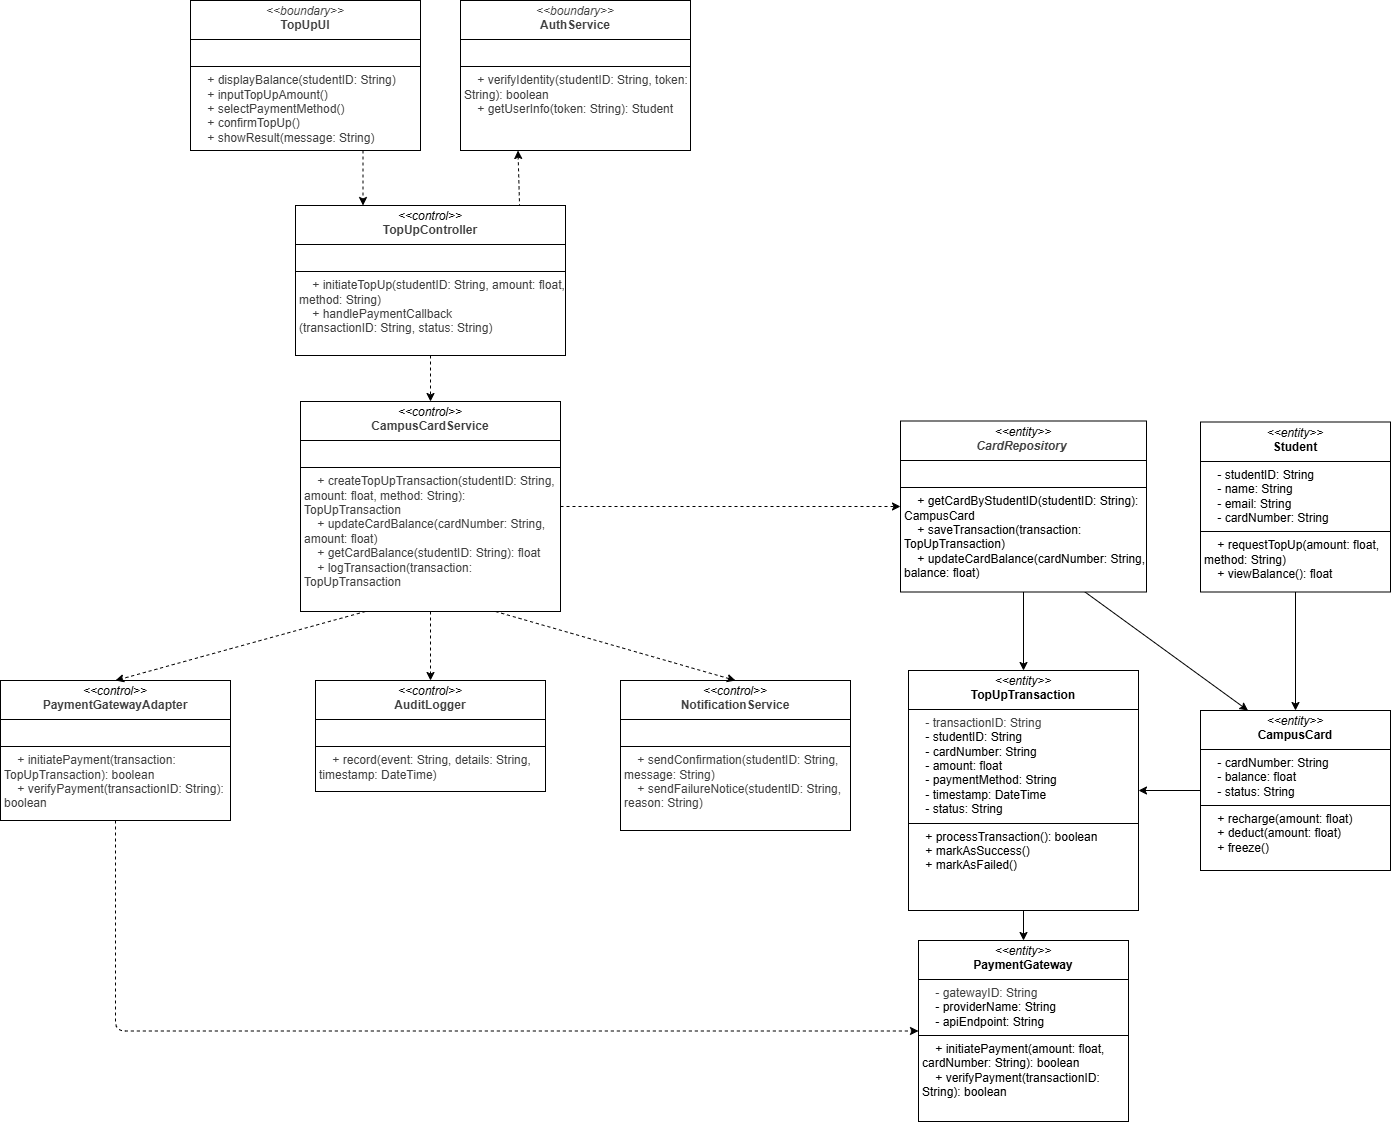

The diagram above was exported from draw.io. Its source (the exported page's mxGraphModel, read from the mxfile embedded in the PNG):
<mxGraphModel dx="1008" dy="2577" grid="1" gridSize="10" guides="1" tooltips="1" connect="1" arrows="1" fold="1" page="1" pageScale="1" pageWidth="827" pageHeight="1169" math="0" shadow="0">
  <root>
    <mxCell id="0" />
    <mxCell id="1" parent="0" />
    <mxCell id="46" style="edgeStyle=none;html=1;exitX=0.5;exitY=1;exitDx=0;exitDy=0;entryX=0.5;entryY=0;entryDx=0;entryDy=0;fontFamily=Helvetica;fontSize=12;fontColor=default;" edge="1" parent="1" source="47" target="54">
      <mxGeometry relative="1" as="geometry" />
    </mxCell>
    <mxCell id="47" value="&lt;p style=&quot;margin:0px;margin-top:4px;text-align:center;&quot;&gt;&lt;i&gt;&amp;lt;&amp;lt;entity&amp;gt;&amp;gt;&lt;/i&gt;&lt;br&gt;&lt;b&gt;Student&lt;/b&gt;&lt;/p&gt;&lt;hr size=&quot;1&quot; style=&quot;border-style:solid;&quot;&gt;&lt;p style=&quot;margin:0px;margin-left:4px;&quot;&gt;&amp;nbsp; &amp;nbsp; - studentID: String&lt;/p&gt;&lt;p style=&quot;margin:0px;margin-left:4px;&quot;&gt;&amp;nbsp; &amp;nbsp; - name: String&lt;/p&gt;&lt;p style=&quot;margin:0px;margin-left:4px;&quot;&gt;&amp;nbsp; &amp;nbsp; - email: String&lt;/p&gt;&lt;p style=&quot;margin:0px;margin-left:4px;&quot;&gt;&amp;nbsp; &amp;nbsp; - cardNumber: String&lt;/p&gt;&lt;hr size=&quot;1&quot; style=&quot;border-style:solid;&quot;&gt;&lt;p style=&quot;margin:0px;margin-left:4px;&quot;&gt;&amp;nbsp; &amp;nbsp; + requestTopUp(amount: float, method: String)&lt;/p&gt;&lt;p style=&quot;margin:0px;margin-left:4px;&quot;&gt;&amp;nbsp; &amp;nbsp; + viewBalance(): float&lt;/p&gt;" style="verticalAlign=top;align=left;overflow=fill;html=1;whiteSpace=wrap;" vertex="1" parent="1">
      <mxGeometry x="2191" y="-258.5" width="190" height="170" as="geometry" />
    </mxCell>
    <mxCell id="48" value="&lt;p style=&quot;margin:0px;margin-top:4px;text-align:center;&quot;&gt;&lt;i&gt;&amp;lt;&amp;lt;control&amp;gt;&amp;gt;&lt;/i&gt;&lt;br&gt;&lt;b style=&quot;color: rgb(63, 63, 63); scrollbar-color: rgb(226, 226, 226) rgb(251, 251, 251);&quot;&gt;AuditLogger&lt;/b&gt;&lt;/p&gt;&lt;hr size=&quot;1&quot; style=&quot;border-style:solid;&quot;&gt;&lt;p style=&quot;margin:0px;margin-left:4px;&quot;&gt;&lt;br&gt;&lt;/p&gt;&lt;hr size=&quot;1&quot; style=&quot;border-style:solid;&quot;&gt;&lt;p style=&quot;margin: 0px 0px 0px 4px;&quot;&gt;&lt;span style=&quot;color: rgb(63, 63, 63); background-color: transparent;&quot;&gt;&amp;nbsp; &amp;nbsp; + record(event: String, details: String, timestamp: DateTime)&lt;/span&gt;&lt;/p&gt;" style="verticalAlign=top;align=left;overflow=fill;html=1;whiteSpace=wrap;" vertex="1" parent="1">
      <mxGeometry x="1306" width="230" height="111" as="geometry" />
    </mxCell>
    <mxCell id="49" style="edgeStyle=none;html=1;exitX=0.5;exitY=1;exitDx=0;exitDy=0;entryX=0.5;entryY=0;entryDx=0;entryDy=0;fontFamily=Helvetica;fontSize=12;fontColor=default;" edge="1" parent="1" source="51" target="56">
      <mxGeometry relative="1" as="geometry" />
    </mxCell>
    <mxCell id="50" style="edgeStyle=none;html=1;exitX=0.75;exitY=1;exitDx=0;exitDy=0;entryX=0.25;entryY=0;entryDx=0;entryDy=0;fontFamily=Helvetica;fontSize=12;fontColor=default;" edge="1" parent="1" source="51" target="54">
      <mxGeometry relative="1" as="geometry" />
    </mxCell>
    <mxCell id="51" value="&lt;p style=&quot;margin:0px;margin-top:4px;text-align:center;&quot;&gt;&lt;i&gt;&amp;lt;&amp;lt;entity&amp;gt;&amp;gt;&lt;/i&gt;&lt;br&gt;&lt;i style=&quot;color: rgb(63, 63, 63); scrollbar-color: rgb(226, 226, 226) rgb(251, 251, 251);&quot;&gt;&lt;b&gt;CardRepository&amp;nbsp;&lt;/b&gt;&lt;/i&gt;&lt;/p&gt;&lt;hr size=&quot;1&quot; style=&quot;border-style:solid;&quot;&gt;&lt;p style=&quot;margin:0px;margin-left:4px;&quot;&gt;&lt;br&gt;&lt;/p&gt;&lt;hr size=&quot;1&quot; style=&quot;border-style:solid;&quot;&gt;&lt;p style=&quot;margin:0px;margin-left:4px;&quot;&gt;&amp;nbsp; &amp;nbsp; + getCardByStudentID(studentID: String): CampusCard&lt;/p&gt;&lt;p style=&quot;margin:0px;margin-left:4px;&quot;&gt;&amp;nbsp; &amp;nbsp; + saveTransaction(transaction: TopUpTransaction)&lt;/p&gt;&lt;p style=&quot;margin:0px;margin-left:4px;&quot;&gt;&amp;nbsp; &amp;nbsp; + updateCardBalance(cardNumber: String, balance: float)&lt;/p&gt;&lt;p style=&quot;margin:0px;margin-left:4px;&quot;&gt;&lt;br&gt;&lt;/p&gt;" style="verticalAlign=top;align=left;overflow=fill;html=1;whiteSpace=wrap;" vertex="1" parent="1">
      <mxGeometry x="1891" y="-259.5" width="246" height="171" as="geometry" />
    </mxCell>
    <mxCell id="52" value="&lt;p style=&quot;margin:0px;margin-top:4px;text-align:center;&quot;&gt;&lt;i&gt;&amp;lt;&amp;lt;entity&amp;gt;&amp;gt;&lt;/i&gt;&lt;br&gt;&lt;b&gt;PaymentGateway&lt;/b&gt;&lt;/p&gt;&lt;hr size=&quot;1&quot; style=&quot;border-style:solid;&quot;&gt;&lt;p style=&quot;margin:0px;margin-left:4px;&quot;&gt;&lt;span style=&quot;color: rgb(63, 63, 63); background-color: transparent;&quot;&gt;&amp;nbsp; &amp;nbsp; - gatewayID: String&lt;/span&gt;&lt;/p&gt;&lt;p style=&quot;margin:0px;margin-left:4px;&quot;&gt;&amp;nbsp; &amp;nbsp; - providerName: String&lt;/p&gt;&lt;p style=&quot;margin:0px;margin-left:4px;&quot;&gt;&amp;nbsp; &amp;nbsp; - apiEndpoint: String&lt;/p&gt;&lt;hr size=&quot;1&quot; style=&quot;border-style:solid;&quot;&gt;&lt;p style=&quot;margin:0px;margin-left:4px;&quot;&gt;&amp;nbsp; &amp;nbsp; + initiatePayment(amount: float, cardNumber: String): boolean&lt;/p&gt;&lt;p style=&quot;margin:0px;margin-left:4px;&quot;&gt;&amp;nbsp; &amp;nbsp; + verifyPayment(transactionID: String): boolean&lt;/p&gt;" style="verticalAlign=top;align=left;overflow=fill;html=1;whiteSpace=wrap;" vertex="1" parent="1">
      <mxGeometry x="1909" y="260" width="210" height="181" as="geometry" />
    </mxCell>
    <mxCell id="53" style="edgeStyle=none;html=1;exitX=0;exitY=0.5;exitDx=0;exitDy=0;entryX=1;entryY=0.5;entryDx=0;entryDy=0;fontFamily=Helvetica;fontSize=12;fontColor=default;" edge="1" parent="1" source="54" target="56">
      <mxGeometry relative="1" as="geometry" />
    </mxCell>
    <mxCell id="54" value="&lt;p style=&quot;margin:0px;margin-top:4px;text-align:center;&quot;&gt;&lt;i&gt;&amp;lt;&amp;lt;entity&amp;gt;&amp;gt;&lt;/i&gt;&lt;br&gt;&lt;b&gt;CampusCard&lt;/b&gt;&lt;/p&gt;&lt;hr size=&quot;1&quot; style=&quot;border-style:solid;&quot;&gt;&lt;p style=&quot;margin:0px;margin-left:4px;&quot;&gt;&amp;nbsp; &amp;nbsp; - cardNumber: String&lt;/p&gt;&lt;p style=&quot;margin:0px;margin-left:4px;&quot;&gt;&amp;nbsp; &amp;nbsp; - balance: float&lt;/p&gt;&lt;p style=&quot;margin:0px;margin-left:4px;&quot;&gt;&amp;nbsp; &amp;nbsp; - status: String&lt;/p&gt;&lt;hr size=&quot;1&quot; style=&quot;border-style:solid;&quot;&gt;&lt;p style=&quot;margin:0px;margin-left:4px;&quot;&gt;&amp;nbsp; &amp;nbsp; + recharge(amount: float)&lt;/p&gt;&lt;p style=&quot;margin:0px;margin-left:4px;&quot;&gt;&amp;nbsp; &amp;nbsp; + deduct(amount: float)&lt;/p&gt;&lt;p style=&quot;margin:0px;margin-left:4px;&quot;&gt;&amp;nbsp; &amp;nbsp; + freeze()&lt;/p&gt;" style="verticalAlign=top;align=left;overflow=fill;html=1;whiteSpace=wrap;" vertex="1" parent="1">
      <mxGeometry x="2191" y="30" width="190" height="160" as="geometry" />
    </mxCell>
    <mxCell id="55" style="edgeStyle=none;html=1;exitX=0.5;exitY=1;exitDx=0;exitDy=0;entryX=0.5;entryY=0;entryDx=0;entryDy=0;fontFamily=Helvetica;fontSize=12;fontColor=default;" edge="1" parent="1" source="56" target="52">
      <mxGeometry relative="1" as="geometry" />
    </mxCell>
    <mxCell id="56" value="&lt;p style=&quot;margin:0px;margin-top:4px;text-align:center;&quot;&gt;&lt;i&gt;&amp;lt;&amp;lt;entity&amp;gt;&amp;gt;&lt;/i&gt;&lt;br&gt;&lt;b&gt;TopUpTransaction&lt;/b&gt;&lt;/p&gt;&lt;hr size=&quot;1&quot; style=&quot;border-style:solid;&quot;&gt;&lt;p style=&quot;margin: 0px 0px 0px 4px;&quot;&gt;&lt;span style=&quot;color: rgb(63, 63, 63); background-color: transparent;&quot;&gt;&amp;nbsp; &amp;nbsp; - transactionID: String&lt;/span&gt;&lt;/p&gt;&lt;p style=&quot;margin: 0px 0px 0px 4px;&quot;&gt;&amp;nbsp; &amp;nbsp; - studentID: String&lt;/p&gt;&lt;p style=&quot;margin: 0px 0px 0px 4px;&quot;&gt;&amp;nbsp; &amp;nbsp; - cardNumber: String&lt;/p&gt;&lt;p style=&quot;margin: 0px 0px 0px 4px;&quot;&gt;&amp;nbsp; &amp;nbsp; - amount: float&lt;/p&gt;&lt;p style=&quot;margin: 0px 0px 0px 4px;&quot;&gt;&amp;nbsp; &amp;nbsp; - paymentMethod: String&lt;/p&gt;&lt;p style=&quot;margin: 0px 0px 0px 4px;&quot;&gt;&amp;nbsp; &amp;nbsp; - timestamp: DateTime&lt;/p&gt;&lt;p style=&quot;margin: 0px 0px 0px 4px;&quot;&gt;&amp;nbsp; &amp;nbsp; - status: String&lt;/p&gt;&lt;hr size=&quot;1&quot; style=&quot;border-style:solid;&quot;&gt;&lt;p style=&quot;margin:0px;margin-left:4px;&quot;&gt;&amp;nbsp; &amp;nbsp; + processTransaction(): boolean&lt;/p&gt;&lt;p style=&quot;margin:0px;margin-left:4px;&quot;&gt;&amp;nbsp; &amp;nbsp; + markAsSuccess()&lt;/p&gt;&lt;p style=&quot;margin:0px;margin-left:4px;&quot;&gt;&amp;nbsp; &amp;nbsp; + markAsFailed()&lt;/p&gt;" style="verticalAlign=top;align=left;overflow=fill;html=1;whiteSpace=wrap;" vertex="1" parent="1">
      <mxGeometry x="1899" y="-10" width="230" height="240" as="geometry" />
    </mxCell>
    <mxCell id="57" value="&lt;p style=&quot;margin:0px;margin-top:4px;text-align:center;&quot;&gt;&lt;i&gt;&amp;lt;&amp;lt;control&amp;gt;&amp;gt;&lt;/i&gt;&lt;br&gt;&lt;b style=&quot;color: rgb(63, 63, 63); scrollbar-color: rgb(226, 226, 226) rgb(251, 251, 251);&quot;&gt;NotificationService&lt;/b&gt;&lt;/p&gt;&lt;hr size=&quot;1&quot; style=&quot;border-style:solid;&quot;&gt;&lt;p style=&quot;margin:0px;margin-left:4px;&quot;&gt;&lt;br&gt;&lt;/p&gt;&lt;hr size=&quot;1&quot; style=&quot;border-style:solid;&quot;&gt;&lt;p style=&quot;color: rgb(63, 63, 63); scrollbar-color: rgb(226, 226, 226) rgb(251, 251, 251); margin: 0px 0px 0px 4px;&quot;&gt;&amp;nbsp; &amp;nbsp; + sendConfirmation(studentID: String, message: String)&lt;/p&gt;&lt;p style=&quot;color: rgb(63, 63, 63); scrollbar-color: rgb(226, 226, 226) rgb(251, 251, 251); margin: 0px 0px 0px 4px;&quot;&gt;&amp;nbsp; &amp;nbsp; + sendFailureNotice(studentID: String, reason: String)&lt;/p&gt;" style="verticalAlign=top;align=left;overflow=fill;html=1;whiteSpace=wrap;" vertex="1" parent="1">
      <mxGeometry x="1611" width="230" height="150" as="geometry" />
    </mxCell>
    <mxCell id="58" style="edgeStyle=orthogonalEdgeStyle;html=1;exitX=0.5;exitY=1;exitDx=0;exitDy=0;entryX=0;entryY=0.5;entryDx=0;entryDy=0;fontFamily=Helvetica;fontSize=12;fontColor=default;dashed=1;" edge="1" parent="1" source="59" target="52">
      <mxGeometry relative="1" as="geometry" />
    </mxCell>
    <mxCell id="59" value="&lt;p style=&quot;margin:0px;margin-top:4px;text-align:center;&quot;&gt;&lt;i&gt;&amp;lt;&amp;lt;control&amp;gt;&amp;gt;&lt;/i&gt;&lt;br&gt;&lt;b style=&quot;color: rgb(63, 63, 63); scrollbar-color: rgb(226, 226, 226) rgb(251, 251, 251);&quot;&gt;PaymentGatewayAdapter&lt;/b&gt;&lt;/p&gt;&lt;hr size=&quot;1&quot; style=&quot;border-style:solid;&quot;&gt;&lt;p style=&quot;margin:0px;margin-left:4px;&quot;&gt;&lt;br&gt;&lt;/p&gt;&lt;hr size=&quot;1&quot; style=&quot;border-style:solid;&quot;&gt;&lt;p style=&quot;color: rgb(63, 63, 63); scrollbar-color: rgb(226, 226, 226) rgb(251, 251, 251); margin: 0px 0px 0px 4px;&quot;&gt;&amp;nbsp; &amp;nbsp; + initiatePayment(transaction: TopUpTransaction): boolean&lt;/p&gt;&lt;p style=&quot;color: rgb(63, 63, 63); scrollbar-color: rgb(226, 226, 226) rgb(251, 251, 251); margin: 0px 0px 0px 4px;&quot;&gt;&amp;nbsp; &amp;nbsp; + verifyPayment(transactionID: String): boolean&lt;/p&gt;" style="verticalAlign=top;align=left;overflow=fill;html=1;whiteSpace=wrap;" vertex="1" parent="1">
      <mxGeometry x="991" width="230" height="140" as="geometry" />
    </mxCell>
    <mxCell id="60" style="edgeStyle=none;html=1;exitX=0.25;exitY=1;exitDx=0;exitDy=0;entryX=0.5;entryY=0;entryDx=0;entryDy=0;fontFamily=Helvetica;fontSize=12;fontColor=default;dashed=1;" edge="1" parent="1" source="64" target="59">
      <mxGeometry relative="1" as="geometry" />
    </mxCell>
    <mxCell id="61" style="edgeStyle=none;html=1;exitX=0.5;exitY=1;exitDx=0;exitDy=0;entryX=0.5;entryY=0;entryDx=0;entryDy=0;fontFamily=Helvetica;fontSize=12;fontColor=default;dashed=1;" edge="1" parent="1" source="64" target="48">
      <mxGeometry relative="1" as="geometry" />
    </mxCell>
    <mxCell id="62" style="edgeStyle=none;html=1;exitX=0.75;exitY=1;exitDx=0;exitDy=0;entryX=0.5;entryY=0;entryDx=0;entryDy=0;fontFamily=Helvetica;fontSize=12;fontColor=default;dashed=1;" edge="1" parent="1" source="64" target="57">
      <mxGeometry relative="1" as="geometry" />
    </mxCell>
    <mxCell id="63" style="edgeStyle=none;html=1;exitX=1;exitY=0.5;exitDx=0;exitDy=0;entryX=0;entryY=0.5;entryDx=0;entryDy=0;fontFamily=Helvetica;fontSize=12;fontColor=default;dashed=1;" edge="1" parent="1" source="64" target="51">
      <mxGeometry relative="1" as="geometry" />
    </mxCell>
    <mxCell id="64" value="&lt;p style=&quot;margin:0px;margin-top:4px;text-align:center;&quot;&gt;&lt;i&gt;&amp;lt;&amp;lt;control&amp;gt;&amp;gt;&lt;/i&gt;&lt;br&gt;&lt;b style=&quot;color: rgb(63, 63, 63); scrollbar-color: rgb(226, 226, 226) rgb(251, 251, 251);&quot;&gt;CampusCardService&lt;/b&gt;&lt;/p&gt;&lt;hr size=&quot;1&quot; style=&quot;border-style:solid;&quot;&gt;&lt;p style=&quot;margin:0px;margin-left:4px;&quot;&gt;&lt;br&gt;&lt;/p&gt;&lt;hr size=&quot;1&quot; style=&quot;border-style:solid;&quot;&gt;&lt;p style=&quot;color: rgb(63, 63, 63); scrollbar-color: rgb(226, 226, 226) rgb(251, 251, 251); margin: 0px 0px 0px 4px;&quot;&gt;&lt;span style=&quot;color: rgb(63, 63, 63); background-color: transparent;&quot;&gt;&amp;nbsp; &amp;nbsp; + createTopUpTransaction&lt;/span&gt;&lt;span style=&quot;color: rgb(63, 63, 63); background-color: transparent; scrollbar-color: rgb(226, 226, 226) rgb(251, 251, 251);&quot;&gt;(studentID: String, amount: float, method: String): TopUpTransaction&lt;/span&gt;&lt;/p&gt;&lt;p style=&quot;color: rgb(63, 63, 63); scrollbar-color: rgb(226, 226, 226) rgb(251, 251, 251); margin: 0px 0px 0px 4px;&quot;&gt;&amp;nbsp; &amp;nbsp; + updateCardBalance&lt;span style=&quot;scrollbar-color: rgb(226, 226, 226) rgb(251, 251, 251); background-color: transparent; color: rgb(63, 63, 63);&quot;&gt;(cardNumber: String, amount: float)&lt;/span&gt;&lt;/p&gt;&lt;p style=&quot;color: rgb(63, 63, 63); scrollbar-color: rgb(226, 226, 226) rgb(251, 251, 251); margin: 0px 0px 0px 4px;&quot;&gt;&amp;nbsp; &amp;nbsp; + getCardBalance(studentID: String): float&lt;/p&gt;&lt;p style=&quot;color: rgb(63, 63, 63); scrollbar-color: rgb(226, 226, 226) rgb(251, 251, 251); margin: 0px 0px 0px 4px;&quot;&gt;&amp;nbsp; &amp;nbsp; + logTransaction(transaction: TopUpTransaction&lt;/p&gt;" style="verticalAlign=top;align=left;overflow=fill;html=1;whiteSpace=wrap;" vertex="1" parent="1">
      <mxGeometry x="1291" y="-279" width="260" height="210" as="geometry" />
    </mxCell>
    <mxCell id="65" style="edgeStyle=none;html=1;exitX=0.83;exitY=0.012;exitDx=0;exitDy=0;entryX=0.25;entryY=1;entryDx=0;entryDy=0;fontFamily=Helvetica;fontSize=12;fontColor=default;dashed=1;exitPerimeter=0;" edge="1" parent="1" source="67" target="70">
      <mxGeometry relative="1" as="geometry" />
    </mxCell>
    <mxCell id="66" style="edgeStyle=none;html=1;exitX=0.5;exitY=1;exitDx=0;exitDy=0;entryX=0.5;entryY=0;entryDx=0;entryDy=0;fontFamily=Helvetica;fontSize=12;fontColor=default;dashed=1;" edge="1" parent="1" source="67" target="64">
      <mxGeometry relative="1" as="geometry" />
    </mxCell>
    <mxCell id="67" value="&lt;p style=&quot;margin:0px;margin-top:4px;text-align:center;&quot;&gt;&lt;i&gt;&amp;lt;&amp;lt;control&amp;gt;&amp;gt;&lt;/i&gt;&lt;br&gt;&lt;b style=&quot;color: rgb(63, 63, 63); scrollbar-color: rgb(226, 226, 226) rgb(251, 251, 251);&quot;&gt;TopUpController&lt;/b&gt;&lt;/p&gt;&lt;hr size=&quot;1&quot; style=&quot;border-style:solid;&quot;&gt;&lt;p style=&quot;margin:0px;margin-left:4px;&quot;&gt;&lt;br&gt;&lt;/p&gt;&lt;hr size=&quot;1&quot; style=&quot;border-style:solid;&quot;&gt;&lt;p style=&quot;color: rgb(63, 63, 63); scrollbar-color: rgb(226, 226, 226) rgb(251, 251, 251); margin: 0px 0px 0px 4px;&quot;&gt;&amp;nbsp; &amp;nbsp; + initiateTopUp(studentID: String, amount: float, method: String)&lt;/p&gt;&lt;p style=&quot;color: rgb(63, 63, 63); scrollbar-color: rgb(226, 226, 226) rgb(251, 251, 251); margin: 0px 0px 0px 4px;&quot;&gt;&amp;nbsp; &amp;nbsp; + handlePaymentCallback&lt;/p&gt;&lt;p style=&quot;color: rgb(63, 63, 63); scrollbar-color: rgb(226, 226, 226) rgb(251, 251, 251); margin: 0px 0px 0px 4px;&quot;&gt;(transactionID: String, status: String)&lt;/p&gt;" style="verticalAlign=top;align=left;overflow=fill;html=1;whiteSpace=wrap;" vertex="1" parent="1">
      <mxGeometry x="1286" y="-475" width="270" height="150" as="geometry" />
    </mxCell>
    <mxCell id="68" style="edgeStyle=none;html=1;exitX=0.75;exitY=1;exitDx=0;exitDy=0;entryX=0.25;entryY=0;entryDx=0;entryDy=0;fontFamily=Helvetica;fontSize=12;fontColor=default;dashed=1;" edge="1" parent="1" source="69" target="67">
      <mxGeometry relative="1" as="geometry" />
    </mxCell>
    <mxCell id="69" value="&lt;p style=&quot;margin:0px;margin-top:4px;text-align:center;&quot;&gt;&lt;i style=&quot;color: rgb(63, 63, 63); scrollbar-color: rgb(226, 226, 226) rgb(251, 251, 251);&quot;&gt;&amp;lt;&amp;lt;boundary&amp;gt;&amp;gt;&lt;/i&gt;&lt;br style=&quot;color: rgb(63, 63, 63); scrollbar-color: rgb(226, 226, 226) rgb(251, 251, 251);&quot;&gt;&lt;b style=&quot;color: rgb(63, 63, 63); scrollbar-color: rgb(226, 226, 226) rgb(251, 251, 251);&quot;&gt;TopUpUI&lt;/b&gt;&lt;/p&gt;&lt;hr size=&quot;1&quot; style=&quot;border-style:solid;&quot;&gt;&lt;p style=&quot;margin:0px;margin-left:4px;&quot;&gt;&lt;br&gt;&lt;/p&gt;&lt;hr size=&quot;1&quot; style=&quot;border-style:solid;&quot;&gt;&lt;p style=&quot;color: rgb(63, 63, 63); scrollbar-color: rgb(226, 226, 226) rgb(251, 251, 251); margin: 0px 0px 0px 4px;&quot;&gt;&amp;nbsp; &amp;nbsp; + displayBalance(studentID: String)&lt;/p&gt;&lt;p style=&quot;color: rgb(63, 63, 63); scrollbar-color: rgb(226, 226, 226) rgb(251, 251, 251); margin: 0px 0px 0px 4px;&quot;&gt;&amp;nbsp; &amp;nbsp; + inputTopUpAmount()&lt;/p&gt;&lt;p style=&quot;color: rgb(63, 63, 63); scrollbar-color: rgb(226, 226, 226) rgb(251, 251, 251); margin: 0px 0px 0px 4px;&quot;&gt;&amp;nbsp; &amp;nbsp; + selectPaymentMethod()&lt;/p&gt;&lt;p style=&quot;color: rgb(63, 63, 63); scrollbar-color: rgb(226, 226, 226) rgb(251, 251, 251); margin: 0px 0px 0px 4px;&quot;&gt;&amp;nbsp; &amp;nbsp; + confirmTopUp()&lt;/p&gt;&lt;p style=&quot;color: rgb(63, 63, 63); scrollbar-color: rgb(226, 226, 226) rgb(251, 251, 251); margin: 0px 0px 0px 4px;&quot;&gt;&amp;nbsp; &amp;nbsp; + showResult(message: String)&lt;/p&gt;" style="verticalAlign=top;align=left;overflow=fill;html=1;whiteSpace=wrap;" vertex="1" parent="1">
      <mxGeometry x="1181" y="-680" width="230" height="150" as="geometry" />
    </mxCell>
    <mxCell id="70" value="&lt;p style=&quot;margin:0px;margin-top:4px;text-align:center;&quot;&gt;&lt;i style=&quot;color: rgb(63, 63, 63); scrollbar-color: rgb(226, 226, 226) rgb(251, 251, 251);&quot;&gt;&amp;lt;&amp;lt;boundary&amp;gt;&amp;gt;&lt;/i&gt;&lt;br style=&quot;color: rgb(63, 63, 63); scrollbar-color: rgb(226, 226, 226) rgb(251, 251, 251);&quot;&gt;&lt;b style=&quot;color: rgb(63, 63, 63); scrollbar-color: rgb(226, 226, 226) rgb(251, 251, 251);&quot;&gt;AuthService&lt;/b&gt;&lt;/p&gt;&lt;hr size=&quot;1&quot; style=&quot;border-style:solid;&quot;&gt;&lt;p style=&quot;margin:0px;margin-left:4px;&quot;&gt;&lt;br&gt;&lt;/p&gt;&lt;hr size=&quot;1&quot; style=&quot;border-style:solid;&quot;&gt;&lt;p style=&quot;color: rgb(63, 63, 63); scrollbar-color: rgb(226, 226, 226) rgb(251, 251, 251); margin: 0px 0px 0px 4px;&quot;&gt;&lt;span style=&quot;color: rgb(63, 63, 63); background-color: transparent;&quot;&gt;&amp;nbsp; &amp;nbsp; + verifyIdentity(studentID: String, token: String): boolean&lt;/span&gt;&lt;br&gt;&lt;/p&gt;&lt;p style=&quot;color: rgb(63, 63, 63); scrollbar-color: rgb(226, 226, 226) rgb(251, 251, 251); margin: 0px 0px 0px 4px;&quot;&gt;&amp;nbsp; &amp;nbsp; + getUserInfo(token: String): Student&lt;/p&gt;" style="verticalAlign=top;align=left;overflow=fill;html=1;whiteSpace=wrap;" vertex="1" parent="1">
      <mxGeometry x="1451" y="-680" width="230" height="150" as="geometry" />
    </mxCell>
  </root>
</mxGraphModel>